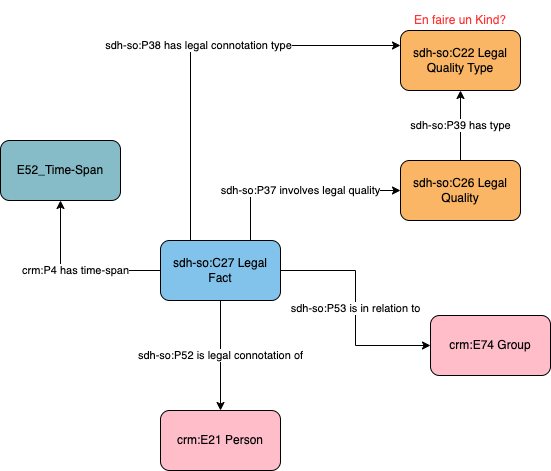

The diagram above was exported from draw.io. Its source (the exported page's mxGraphModel, read from the mxfile embedded in the PNG):
<mxGraphModel dx="758" dy="539" grid="1" gridSize="10" guides="1" tooltips="1" connect="1" arrows="1" fold="1" page="1" pageScale="1" pageWidth="1169" pageHeight="827" math="0" shadow="0">
  <root>
    <mxCell id="0" />
    <mxCell id="1" parent="0" />
    <mxCell id="EoMP-iZe4QWuafjcyxTH-3" value="sdh-so:P39 has type" style="edgeStyle=orthogonalEdgeStyle;rounded=0;orthogonalLoop=1;jettySize=auto;html=1;entryX=0.5;entryY=1;entryDx=0;entryDy=0;" parent="1" source="EoMP-iZe4QWuafjcyxTH-1" target="EoMP-iZe4QWuafjcyxTH-2" edge="1">
      <mxGeometry relative="1" as="geometry" />
    </mxCell>
    <mxCell id="EoMP-iZe4QWuafjcyxTH-1" value="sdh-so:C26 Legal Quality" style="rounded=1;whiteSpace=wrap;html=1;fillColor=#fab565" parent="1" vertex="1">
      <mxGeometry x="550" y="280" width="120" height="60" as="geometry" />
    </mxCell>
    <mxCell id="EoMP-iZe4QWuafjcyxTH-2" value="sdh-so:C22 Legal Quality Type" style="rounded=1;whiteSpace=wrap;html=1;fillColor=#fab565" parent="1" vertex="1">
      <mxGeometry x="550" y="150" width="120" height="60" as="geometry" />
    </mxCell>
    <mxCell id="EoMP-iZe4QWuafjcyxTH-5" value="sdh-so:P37 involves legal quality" style="edgeStyle=orthogonalEdgeStyle;rounded=0;orthogonalLoop=1;jettySize=auto;html=1;entryX=0;entryY=0.5;entryDx=0;entryDy=0;exitX=0.75;exitY=0;exitDx=0;exitDy=0;" parent="1" source="EoMP-iZe4QWuafjcyxTH-4" target="EoMP-iZe4QWuafjcyxTH-1" edge="1">
      <mxGeometry relative="1" as="geometry" />
    </mxCell>
    <mxCell id="EoMP-iZe4QWuafjcyxTH-8" value="sdh-so:P38 has legal connotation type" style="edgeStyle=orthogonalEdgeStyle;rounded=0;orthogonalLoop=1;jettySize=auto;html=1;exitX=0.25;exitY=0;exitDx=0;exitDy=0;entryX=0;entryY=0.25;entryDx=0;entryDy=0;" parent="1" source="EoMP-iZe4QWuafjcyxTH-4" target="EoMP-iZe4QWuafjcyxTH-2" edge="1">
      <mxGeometry relative="1" as="geometry" />
    </mxCell>
    <mxCell id="VVH8fCBmQsfFODo_cnKs-2" value="sdh-so:P52 is legal connotation of" style="edgeStyle=orthogonalEdgeStyle;rounded=0;orthogonalLoop=1;jettySize=auto;html=1;" parent="1" source="EoMP-iZe4QWuafjcyxTH-4" target="VVH8fCBmQsfFODo_cnKs-1" edge="1">
      <mxGeometry x="0.0039" relative="1" as="geometry">
        <mxPoint as="offset" />
      </mxGeometry>
    </mxCell>
    <mxCell id="EoMP-iZe4QWuafjcyxTH-4" value="sdh-so:C27 Legal Fact" style="rounded=1;whiteSpace=wrap;html=1;fillColor=#82c3ec" parent="1" vertex="1">
      <mxGeometry x="310" y="360" width="120" height="60" as="geometry" />
    </mxCell>
    <mxCell id="VVH8fCBmQsfFODo_cnKs-1" value="crm:E21 Person" style="rounded=1;whiteSpace=wrap;html=1;fillColor=#ffbdca" parent="1" vertex="1">
      <mxGeometry x="310" y="530" width="120" height="60" as="geometry" />
    </mxCell>
    <mxCell id="Cqb0OftNBT3Ofz9s_mVU-1" value="sdh-so:P53 is in relation to" style="edgeStyle=orthogonalEdgeStyle;rounded=0;orthogonalLoop=1;jettySize=auto;html=1;exitX=1;exitY=0.5;exitDx=0;exitDy=0;entryX=0;entryY=0.5;entryDx=0;entryDy=0;" parent="1" source="EoMP-iZe4QWuafjcyxTH-4" target="Cqb0OftNBT3Ofz9s_mVU-2" edge="1">
      <mxGeometry relative="1" as="geometry">
        <mxPoint x="450" y="390" as="sourcePoint" />
      </mxGeometry>
    </mxCell>
    <mxCell id="Cqb0OftNBT3Ofz9s_mVU-2" value="crm:E74 Group" style="rounded=1;whiteSpace=wrap;html=1;fillColor=#ffbdca" parent="1" vertex="1">
      <mxGeometry x="580" y="435" width="120" height="60" as="geometry" />
    </mxCell>
    <mxCell id="YupVtsd1M_QDgVLA24PG-1" value="&lt;font color=&quot;#ff3333&quot;&gt;En faire un Kind?&lt;/font&gt;" style="text;html=1;strokeColor=none;fillColor=none;align=center;verticalAlign=middle;whiteSpace=wrap;rounded=0;" parent="1" vertex="1">
      <mxGeometry x="550" y="120" width="120" height="40" as="geometry" />
    </mxCell>
    <mxCell id="rE8CVRdRl6UDBWohljiu-1" value="crm:P4 has time-span" style="edgeStyle=orthogonalEdgeStyle;rounded=0;orthogonalLoop=1;jettySize=auto;html=1;exitX=0;exitY=0.5;exitDx=0;exitDy=0;" edge="1" parent="1" target="rE8CVRdRl6UDBWohljiu-2" source="EoMP-iZe4QWuafjcyxTH-4">
      <mxGeometry x="-0.0037" relative="1" as="geometry">
        <mxPoint as="offset" />
        <mxPoint x="100" y="390" as="sourcePoint" />
      </mxGeometry>
    </mxCell>
    <mxCell id="rE8CVRdRl6UDBWohljiu-2" value="E52_Time-Span" style="rounded=1;whiteSpace=wrap;html=1;fillColor=#86bcc8" vertex="1" parent="1">
      <mxGeometry x="150" y="260" width="120" height="60" as="geometry" />
    </mxCell>
  </root>
</mxGraphModel>